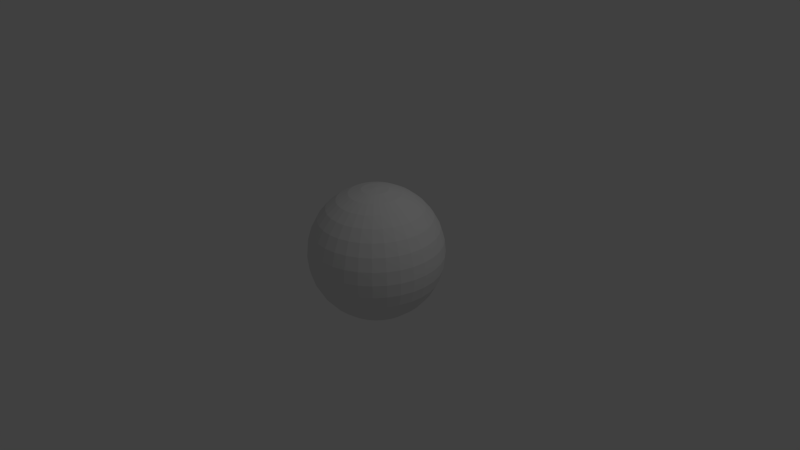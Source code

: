 # Source: ball.blend  (saved by Blender 2.57.0; exported with 4.5.12 LTS)
import bpy
from mathutils import Matrix  # noqa: F401  (used for matrix-valued properties, if any)

bpy.ops.wm.read_factory_settings(use_empty=True)
scene = bpy.context.scene
scene.name = 'Scene'

# ---- collections
col_collection_1 = bpy.data.collections.new('Collection 1'); scene.collection.children.link(col_collection_1)

# ---- materials (node trees are filled in below, after node groups)
mat_material_001 = bpy.data.materials.new('Material.001')
mat_material_001.alpha_threshold = 0.0
mat_material_001.use_transparent_shadow = False
mat_material_001.roughness = 0.5
mat_material_001.line_color = (0.0, 0.0, 0.0, 1.0)

# ---- material node trees

# ---- world
world_world = bpy.data.worlds.new('World'); scene.world = world_world
world_world.color = (0.05088, 0.05088, 0.05088)
world_world.use_sun_shadow = False
world_world.sun_shadow_jitter_overblur = 0.0
world_world.cycles.sampling_method = 'MANUAL'
world_world.cycles.sample_map_resolution = 256

# ---- cameras
cam_camera = bpy.data.cameras.new('Camera')
cam_camera.clip_end = 100.0
cam_camera.lens = 35.0
cam_camera.ortho_scale = 7.314
cam_camera.dof.focus_distance = 0.0
cam_camera.dof.aperture_fstop = 128.0

# ---- lights
light_lamp = bpy.data.lights.new('Lamp', 'POINT')
light_lamp.transmission_factor = 0.0
light_lamp.cutoff_distance = 30.0
light_lamp.energy = 100.0
light_lamp.shadow_buffer_clip_start = 1.001
light_lamp.shadow_soft_size = 1.0
light_lamp.shadow_maximum_resolution = 0.006
light_lamp.use_absolute_resolution = True
light_lamp.cycles.use_multiple_importance_sampling = False

# ---- meshes
me_sphere = bpy.data.meshes.new('Sphere')
me_sphere.from_pydata([(0.1913, 0.03806, -0.9808), (0.3753, 0.07466, -0.9239), (0.5449, 0.1084, -0.8315), (0.6935, 0.1379, -0.7071), (0.8155, 0.1622, -0.5556), (0.9061, 0.1802, -0.3827), (0.9619, 0.1913, -0.1951), (0.9808, 0.1951, 5.96e-08), (0.9619, 0.1913, 0.1951), (0.9061, 0.1802, 0.3827), (0.8155, 0.1622, 0.5556), (0.6935, 0.1379, 0.7071), (0.5449, 0.1084, 0.8315), (0.3753, 0.07466, 0.9239), (0.1913, 0.03806, 0.9808), (0.1802, 0.07466, 0.9808), (0.3536, 0.1464, 0.9239), (0.5133, 0.2126, 0.8315), (0.6533, 0.2706, 0.7071), (0.7682, 0.3182, 0.5556), (0.8536, 0.3536, 0.3827), (0.9061, 0.3753, 0.1951), (0.9239, 0.3827, 5.96e-08), (0.9061, 0.3753, -0.1951), (0.8536, 0.3536, -0.3827), (0.7682, 0.3182, -0.5556), (0.6533, 0.2706, -0.7071), (0.5133, 0.2126, -0.8315), (0.3536, 0.1464, -0.9239), (0.1802, 0.07466, -0.9808), (0.1622, 0.1084, -0.9808), (0.3182, 0.2126, -0.9239), (0.4619, 0.3087, -0.8315), (0.5879, 0.3928, -0.7071), (0.6913, 0.4619, -0.5556), (0.7682, 0.5133, -0.3827), (0.8155, 0.5449, -0.1951), (0.8315, 0.5556, 5.96e-08), (0.8155, 0.5449, 0.1951), (0.7682, 0.5133, 0.3827), (0.6913, 0.4619, 0.5556), (0.5879, 0.3928, 0.7071), (0.4619, 0.3087, 0.8315), (0.3182, 0.2126, 0.9239), (0.1622, 0.1084, 0.9808), (0.1379, 0.1379, 0.9808), (0.2706, 0.2706, 0.9239), (0.3928, 0.3928, 0.8315), (0.5, 0.5, 0.7071), (0.5879, 0.5879, 0.5556), (0.6533, 0.6533, 0.3827), (0.6935, 0.6935, 0.1951), (0.7071, 0.7071, 5.96e-08), (0.6935, 0.6935, -0.1951), (0.6533, 0.6533, -0.3827), (0.5879, 0.5879, -0.5556), (0.5, 0.5, -0.7071), (0.3928, 0.3928, -0.8315), (0.2706, 0.2706, -0.9239), (0.1379, 0.1379, -0.9808), (0.1084, 0.1622, -0.9808), (0.2126, 0.3182, -0.9239), (0.3087, 0.4619, -0.8315), (0.3928, 0.5879, -0.7071), (0.4619, 0.6913, -0.5556), (0.5133, 0.7682, -0.3827), (0.5449, 0.8155, -0.1951), (0.5556, 0.8315, 5.96e-08), (0.5449, 0.8155, 0.1951), (0.5133, 0.7682, 0.3827), (0.4619, 0.6913, 0.5556), (0.3928, 0.5879, 0.7071), (0.3087, 0.4619, 0.8315), (0.2126, 0.3182, 0.9239), (0.1084, 0.1622, 0.9808), (0.0, 0.0, 1.0), (0.07466, 0.1802, 0.9808), (0.1464, 0.3536, 0.9239), (0.2126, 0.5133, 0.8315), (0.2706, 0.6533, 0.7071), (0.3182, 0.7682, 0.5556), (0.3536, 0.8536, 0.3827), (0.3753, 0.9061, 0.1951), (0.3827, 0.9239, 5.96e-08), (0.3753, 0.9061, -0.1951), (0.3536, 0.8536, -0.3827), (0.3182, 0.7682, -0.5556), (0.2706, 0.6533, -0.7071), (0.2126, 0.5133, -0.8315), (0.1464, 0.3536, -0.9239), (0.07466, 0.1802, -0.9808), (-1.247e-07, -3.01e-07, -1.0), (0.03806, 0.1913, -0.9808), (0.07466, 0.3753, -0.9239), (0.1084, 0.5449, -0.8315), (0.1379, 0.6935, -0.7071), (0.1622, 0.8155, -0.5556), (0.1802, 0.9061, -0.3827), (0.1913, 0.9619, -0.1951), (0.1951, 0.9808, 5.96e-08), (0.1913, 0.9619, 0.1951), (0.1802, 0.9061, 0.3827), (0.1622, 0.8155, 0.5556), (0.1379, 0.6935, 0.7071), (0.1084, 0.5449, 0.8315), (0.07466, 0.3753, 0.9239), (0.03806, 0.1913, 0.9808), (-1.118e-08, 0.1951, 0.9808), (-2.235e-08, 0.3827, 0.9239), (-5.215e-08, 0.5556, 0.8315), (1.49e-08, 0.7071, 0.7071), (-8.941e-08, 0.8315, 0.5556), (4.47e-08, 0.9239, 0.3827), (-8.941e-08, 0.9808, 0.1951), (-1.639e-07, 1.0, 5.96e-08), (-8.941e-08, 0.9808, -0.1951), (-7.451e-08, 0.9239, -0.3827), (-8.941e-08, 0.8315, -0.5556), (1.49e-08, 0.7071, -0.7071), (-1.49e-08, 0.5556, -0.8315), (-7.451e-09, 0.3827, -0.9239), (-1.118e-08, 0.1951, -0.9808), (-0.03806, 0.1913, -0.9808), (-0.07466, 0.3753, -0.9239), (-0.1084, 0.5449, -0.8315), (-0.1379, 0.6935, -0.7071), (-0.1622, 0.8155, -0.5556), (-0.1802, 0.9061, -0.3827), (-0.1913, 0.9619, -0.1951), (-0.1951, 0.9808, 5.96e-08), (-0.1913, 0.9619, 0.1951), (-0.1802, 0.9061, 0.3827), (-0.1622, 0.8155, 0.5556), (-0.1379, 0.6935, 0.7071), (-0.1084, 0.5449, 0.8315), (-0.07466, 0.3753, 0.9239), (-0.03806, 0.1913, 0.9808), (-0.07466, 0.1802, 0.9808), (-0.1464, 0.3536, 0.9239), (-0.2126, 0.5133, 0.8315), (-0.2706, 0.6533, 0.7071), (-0.3182, 0.7682, 0.5556), (-0.3536, 0.8536, 0.3827), (-0.3753, 0.9061, 0.1951), (-0.3827, 0.9239, 5.96e-08), (-0.3753, 0.9061, -0.1951), (-0.3536, 0.8536, -0.3827), (-0.3182, 0.7682, -0.5556), (-0.2706, 0.6533, -0.7071), (-0.2126, 0.5133, -0.8315), (-0.1464, 0.3536, -0.9239), (-0.07466, 0.1802, -0.9808), (-0.1084, 0.1622, -0.9808), (-0.2126, 0.3182, -0.9239), (-0.3087, 0.4619, -0.8315), (-0.3928, 0.5879, -0.7071), (-0.4619, 0.6913, -0.5556), (-0.5133, 0.7682, -0.3827), (-0.5449, 0.8155, -0.1951), (-0.5556, 0.8315, 5.96e-08), (-0.5449, 0.8155, 0.1951), (-0.5133, 0.7682, 0.3827), (-0.4619, 0.6913, 0.5556), (-0.3928, 0.5879, 0.7071), (-0.3087, 0.4619, 0.8315), (-0.2126, 0.3182, 0.9239), (-0.1084, 0.1622, 0.9808), (-0.1379, 0.1379, 0.9808), (-0.2706, 0.2706, 0.9239), (-0.3928, 0.3928, 0.8315), (-0.5, 0.5, 0.7071), (-0.5879, 0.5879, 0.5556), (-0.6533, 0.6533, 0.3827), (-0.6935, 0.6935, 0.1951), (-0.7071, 0.7071, 5.96e-08), (-0.6935, 0.6935, -0.1951), (-0.6533, 0.6533, -0.3827), (-0.5879, 0.5879, -0.5556), (-0.5, 0.5, -0.7071), (-0.3928, 0.3928, -0.8315), (-0.2706, 0.2706, -0.9239), (-0.1379, 0.1379, -0.9808), (-0.1622, 0.1084, -0.9808), (-0.3182, 0.2126, -0.9239), (-0.4619, 0.3087, -0.8315), (-0.5879, 0.3928, -0.7071), (-0.6913, 0.4619, -0.5556), (-0.7682, 0.5133, -0.3827), (-0.8155, 0.5449, -0.1951), (-0.8315, 0.5556, 5.96e-08), (-0.8155, 0.5449, 0.1951), (-0.7682, 0.5133, 0.3827), (-0.6913, 0.4619, 0.5556), (-0.5879, 0.3928, 0.7071), (-0.4619, 0.3087, 0.8315), (-0.3182, 0.2126, 0.9239), (-0.1622, 0.1084, 0.9808), (-0.1802, 0.07466, 0.9808), (-0.3536, 0.1464, 0.9239), (-0.5133, 0.2126, 0.8315), (-0.6533, 0.2706, 0.7071), (-0.7682, 0.3182, 0.5556), (-0.8536, 0.3536, 0.3827), (-0.9061, 0.3753, 0.1951), (-0.9239, 0.3827, 5.96e-08), (-0.9061, 0.3753, -0.1951), (-0.8536, 0.3536, -0.3827), (-0.7682, 0.3182, -0.5556), (-0.6533, 0.2706, -0.7071), (-0.5133, 0.2126, -0.8315), (-0.3536, 0.1464, -0.9239), (-0.1802, 0.07466, -0.9808), (-0.1913, 0.03806, -0.9808), (-0.3753, 0.07466, -0.9239), (-0.5449, 0.1084, -0.8315), (-0.6935, 0.1379, -0.7071), (-0.8155, 0.1622, -0.5556), (-0.9061, 0.1802, -0.3827), (-0.9619, 0.1913, -0.1951), (-0.9808, 0.1951, 5.96e-08), (-0.9619, 0.1913, 0.1951), (-0.9061, 0.1802, 0.3827), (-0.8155, 0.1622, 0.5556), (-0.6935, 0.1379, 0.7071), (-0.5449, 0.1084, 0.8315), (-0.3753, 0.07466, 0.9239), (-0.1913, 0.03806, 0.9808), (-0.1951, -7.451e-09, 0.9808), (-0.3827, -5.215e-08, 0.9239), (-0.5556, -9.686e-08, 0.8315), (-0.7071, -1.49e-08, 0.7071), (-0.8315, -1.043e-07, 0.5556), (-0.9239, 2.98e-08, 0.3827), (-0.9808, -1.341e-07, 0.1951), (-1.0, -3.278e-07, 5.96e-08), (-0.9808, -1.341e-07, -0.1951), (-0.9239, -4.47e-08, -0.3827), (-0.8315, -1.043e-07, -0.5556), (-0.7071, -1.49e-08, -0.7071), (-0.5556, -5.215e-08, -0.8315), (-0.3827, -7.451e-09, -0.9239), (-0.1951, -2.235e-08, -0.9808), (-0.1913, -0.03806, -0.9808), (-0.3753, -0.07466, -0.9239), (-0.5449, -0.1084, -0.8315), (-0.6935, -0.1379, -0.7071), (-0.8155, -0.1622, -0.5556), (-0.9061, -0.1802, -0.3827), (-0.9619, -0.1913, -0.1951), (-0.9808, -0.1951, 5.96e-08), (-0.9619, -0.1913, 0.1951), (-0.9061, -0.1802, 0.3827), (-0.8155, -0.1622, 0.5556), (-0.6935, -0.1379, 0.7071), (-0.5449, -0.1084, 0.8315), (-0.3753, -0.07466, 0.9239), (-0.1913, -0.03806, 0.9808), (-0.1802, -0.07466, 0.9808), (-0.3536, -0.1464, 0.9239), (-0.5133, -0.2126, 0.8315), (-0.6533, -0.2706, 0.7071), (-0.7682, -0.3182, 0.5556), (-0.8536, -0.3536, 0.3827), (-0.9061, -0.3753, 0.1951), (-0.9239, -0.3827, 5.96e-08), (-0.9061, -0.3753, -0.1951), (-0.8536, -0.3536, -0.3827), (-0.7682, -0.3182, -0.5556), (-0.6533, -0.2706, -0.7071), (-0.5133, -0.2126, -0.8315), (-0.3536, -0.1464, -0.9239), (-0.1802, -0.07466, -0.9808), (-0.1622, -0.1084, -0.9808), (-0.3182, -0.2126, -0.9239), (-0.4619, -0.3087, -0.8315), (-0.5879, -0.3928, -0.7071), (-0.6913, -0.4619, -0.5556), (-0.7682, -0.5133, -0.3827), (-0.8155, -0.5449, -0.1951), (-0.8315, -0.5556, 5.96e-08), (-0.8155, -0.5449, 0.1951), (-0.7682, -0.5133, 0.3827), (-0.6913, -0.4619, 0.5556), (-0.5879, -0.3928, 0.7071), (-0.4619, -0.3087, 0.8315), (-0.3182, -0.2126, 0.9239), (-0.1622, -0.1084, 0.9808), (-0.1379, -0.1379, 0.9808), (-0.2706, -0.2706, 0.9239), (-0.3928, -0.3928, 0.8315), (-0.5, -0.5, 0.7071), (-0.5879, -0.5879, 0.5556), (-0.6533, -0.6533, 0.3827), (-0.6935, -0.6935, 0.1951), (-0.7071, -0.7071, 5.96e-08), (-0.6935, -0.6935, -0.1951), (-0.6533, -0.6533, -0.3827), (-0.5879, -0.5879, -0.5556), (-0.5, -0.5, -0.7071), (-0.3928, -0.3928, -0.8315), (-0.2706, -0.2706, -0.9239), (-0.1379, -0.1379, -0.9808), (-0.1084, -0.1622, -0.9808), (-0.2126, -0.3182, -0.9239), (-0.3087, -0.4619, -0.8315), (-0.3928, -0.5879, -0.7071), (-0.4619, -0.6913, -0.5556), (-0.5133, -0.7682, -0.3827), (-0.5449, -0.8155, -0.1951), (-0.5556, -0.8315, 5.96e-08), (-0.5449, -0.8155, 0.1951), (-0.5133, -0.7682, 0.3827), (-0.4619, -0.6913, 0.5556), (-0.3928, -0.5879, 0.7071), (-0.3087, -0.4619, 0.8315), (-0.2126, -0.3182, 0.9239), (-0.1084, -0.1622, 0.9808), (-0.07466, -0.1802, 0.9808), (-0.1464, -0.3536, 0.9239), (-0.2126, -0.5133, 0.8315), (-0.2706, -0.6533, 0.7071), (-0.3182, -0.7682, 0.5556), (-0.3536, -0.8536, 0.3827), (-0.3753, -0.9061, 0.1951), (-0.3827, -0.9239, 5.96e-08), (-0.3753, -0.9061, -0.1951), (-0.3536, -0.8536, -0.3827), (-0.3182, -0.7682, -0.5556), (-0.2706, -0.6533, -0.7071), (-0.2126, -0.5133, -0.8315), (-0.1464, -0.3536, -0.9239), (-0.07466, -0.1802, -0.9808), (-0.03806, -0.1913, -0.9808), (-0.07466, -0.3753, -0.9239), (-0.1084, -0.5449, -0.8315), (-0.1379, -0.6935, -0.7071), (-0.1622, -0.8155, -0.5556), (-0.1802, -0.9061, -0.3827), (-0.1913, -0.9619, -0.1951), (-0.1951, -0.9808, 5.96e-08), (-0.1913, -0.9619, 0.1951), (-0.1802, -0.9061, 0.3827), (-0.1622, -0.8155, 0.5556), (-0.1379, -0.6935, 0.7071), (-0.1084, -0.5449, 0.8315), (-0.07466, -0.3753, 0.9239), (-0.03806, -0.1913, 0.9808), (1.863e-08, -0.1951, 0.9808), (5.215e-08, -0.3827, 0.9239), (1.49e-07, -0.5556, 0.8315), (2.98e-08, -0.7071, 0.7071), (1.639e-07, -0.8315, 0.5556), (1.49e-08, -0.9239, 0.3827), (2.682e-07, -0.9808, 0.1951), (4.47e-07, -1.0, 5.96e-08), (2.682e-07, -0.9808, -0.1951), (8.941e-08, -0.9239, -0.3827), (1.043e-07, -0.8315, -0.5556), (2.98e-08, -0.7071, -0.7071), (8.941e-08, -0.5556, -0.8315), (2.235e-08, -0.3827, -0.9239), (2.98e-08, -0.1951, -0.9808), (0.03806, -0.1913, -0.9808), (0.07466, -0.3753, -0.9239), (0.1084, -0.5449, -0.8315), (0.1379, -0.6935, -0.7071), (0.1622, -0.8155, -0.5556), (0.1802, -0.9061, -0.3827), (0.1913, -0.9619, -0.1951), (0.1951, -0.9808, 5.96e-08), (0.1913, -0.9619, 0.1951), (0.1802, -0.9061, 0.3827), (0.1622, -0.8155, 0.5556), (0.1379, -0.6935, 0.7071), (0.1084, -0.5449, 0.8315), (0.07466, -0.3753, 0.9239), (0.03806, -0.1913, 0.9808), (0.07466, -0.1802, 0.9808), (0.1464, -0.3536, 0.9239), (0.2126, -0.5133, 0.8315), (0.2706, -0.6533, 0.7071), (0.3182, -0.7682, 0.5556), (0.3536, -0.8536, 0.3827), (0.3753, -0.9061, 0.1951), (0.3827, -0.9239, 5.96e-08), (0.3753, -0.9061, -0.1951), (0.3536, -0.8536, -0.3827), (0.3182, -0.7682, -0.5556), (0.2706, -0.6533, -0.7071), (0.2126, -0.5133, -0.8315), (0.1464, -0.3536, -0.9239), (0.07466, -0.1802, -0.9808), (0.1084, -0.1622, -0.9808), (0.2126, -0.3182, -0.9239), (0.3087, -0.4619, -0.8315), (0.3928, -0.5879, -0.7071), (0.4619, -0.6913, -0.5556), (0.5133, -0.7682, -0.3827), (0.5449, -0.8155, -0.1951), (0.5556, -0.8315, 5.96e-08), (0.5449, -0.8155, 0.1951), (0.5133, -0.7682, 0.3827), (0.4619, -0.6913, 0.5556), (0.3928, -0.5879, 0.7071), (0.3087, -0.4619, 0.8315), (0.2126, -0.3182, 0.9239), (0.1084, -0.1622, 0.9808), (0.1379, -0.1379, 0.9808), (0.2706, -0.2706, 0.9239), (0.3928, -0.3928, 0.8315), (0.5, -0.5, 0.7071), (0.5879, -0.5879, 0.5556), (0.6533, -0.6533, 0.3827), (0.6935, -0.6935, 0.1951), (0.7071, -0.7071, 5.96e-08), (0.6935, -0.6935, -0.1951), (0.6533, -0.6533, -0.3827), (0.5879, -0.5879, -0.5556), (0.5, -0.5, -0.7071), (0.3928, -0.3928, -0.8315), (0.2706, -0.2706, -0.9239), (0.1379, -0.1379, -0.9808), (0.1622, -0.1084, -0.9808), (0.3182, -0.2126, -0.9239), (0.4619, -0.3087, -0.8315), (0.5879, -0.3928, -0.7071), (0.6913, -0.4619, -0.5556), (0.7682, -0.5133, -0.3827), (0.8155, -0.5449, -0.1951), (0.8315, -0.5556, 5.96e-08), (0.8155, -0.5449, 0.1951), (0.7682, -0.5133, 0.3827), (0.6913, -0.4619, 0.5556), (0.5879, -0.3928, 0.7071), (0.4619, -0.3087, 0.8315), (0.3182, -0.2126, 0.9239), (0.1622, -0.1084, 0.9808), (0.1802, -0.07466, 0.9808), (0.3536, -0.1464, 0.9239), (0.5133, -0.2126, 0.8315), (0.6533, -0.2706, 0.7071), (0.7682, -0.3182, 0.5556), (0.8536, -0.3536, 0.3827), (0.9061, -0.3753, 0.1951), (0.9239, -0.3827, 5.96e-08), (0.9061, -0.3753, -0.1951), (0.8536, -0.3536, -0.3827), (0.7682, -0.3182, -0.5556), (0.6533, -0.2706, -0.7071), (0.5133, -0.2126, -0.8315), (0.3536, -0.1464, -0.9239), (0.1802, -0.07466, -0.9808), (0.1913, -0.03806, -0.9808), (0.3753, -0.07466, -0.9239), (0.5449, -0.1084, -0.8315), (0.6935, -0.1379, -0.7071), (0.8155, -0.1622, -0.5556), (0.9061, -0.1802, -0.3827), (0.9619, -0.1913, -0.1951), (0.9808, -0.1951, 5.96e-08), (0.9619, -0.1913, 0.1951), (0.9061, -0.1802, 0.3827), (0.8155, -0.1622, 0.5556), (0.6935, -0.1379, 0.7071), (0.5449, -0.1084, 0.8315), (0.3753, -0.07466, 0.9239), (0.1913, -0.03806, 0.9808), (0.1951, 1.49e-08, 0.9808), (0.3827, 6.706e-08, 0.9239), (0.5556, 2.161e-07, 0.8315), (0.7071, 8.941e-08, 0.7071), (0.8315, 2.235e-07, 0.5556), (0.9239, 5.96e-08, 0.3827), (0.9808, 2.831e-07, 0.1951), (1.0, 4.768e-07, 5.96e-08), (0.9808, 2.831e-07, -0.1951), (0.9239, 1.788e-07, -0.3827), (0.8315, 1.341e-07, -0.5556), (0.7071, 8.941e-08, -0.7071), (0.5556, 1.49e-07, -0.8315), (0.3827, 5.215e-08, -0.9239), (0.1951, 4.098e-08, -0.9808)], [], [(91, 0, 481), (481, 0, 1, 480), (480, 1, 2, 479), (479, 2, 3, 478), (478, 3, 4, 477), (477, 4, 5, 476), (476, 5, 6, 475), (475, 6, 7, 474), (474, 7, 8, 473), (473, 8, 9, 472), (472, 9, 10, 471), (471, 10, 11, 470), (470, 11, 12, 469), (469, 12, 13, 468), (468, 13, 14, 467), (467, 14, 75), (14, 15, 75), (13, 16, 15, 14), (12, 17, 16, 13), (11, 18, 17, 12), (10, 19, 18, 11), (9, 20, 19, 10), (8, 21, 20, 9), (7, 22, 21, 8), (6, 23, 22, 7), (5, 24, 23, 6), (4, 25, 24, 5), (3, 26, 25, 4), (2, 27, 26, 3), (1, 28, 27, 2), (0, 29, 28, 1), (29, 0, 91), (91, 30, 29), (29, 30, 31, 28), (28, 31, 32, 27), (27, 32, 33, 26), (26, 33, 34, 25), (25, 34, 35, 24), (24, 35, 36, 23), (23, 36, 37, 22), (22, 37, 38, 21), (21, 38, 39, 20), (20, 39, 40, 19), (19, 40, 41, 18), (18, 41, 42, 17), (17, 42, 43, 16), (16, 43, 44, 15), (15, 44, 75), (44, 45, 75), (43, 46, 45, 44), (42, 47, 46, 43), (41, 48, 47, 42), (40, 49, 48, 41), (39, 50, 49, 40), (38, 51, 50, 39), (37, 52, 51, 38), (36, 53, 52, 37), (35, 54, 53, 36), (34, 55, 54, 35), (33, 56, 55, 34), (32, 57, 56, 33), (31, 58, 57, 32), (30, 59, 58, 31), (91, 59, 30), (91, 60, 59), (59, 60, 61, 58), (58, 61, 62, 57), (57, 62, 63, 56), (56, 63, 64, 55), (55, 64, 65, 54), (54, 65, 66, 53), (53, 66, 67, 52), (52, 67, 68, 51), (51, 68, 69, 50), (50, 69, 70, 49), (49, 70, 71, 48), (48, 71, 72, 47), (47, 72, 73, 46), (46, 73, 74, 45), (45, 74, 75), (74, 76, 75), (73, 77, 76, 74), (72, 78, 77, 73), (71, 79, 78, 72), (70, 80, 79, 71), (69, 81, 80, 70), (68, 82, 81, 69), (67, 83, 82, 68), (66, 84, 83, 67), (65, 85, 84, 66), (64, 86, 85, 65), (63, 87, 86, 64), (62, 88, 87, 63), (61, 89, 88, 62), (60, 90, 89, 61), (91, 90, 60), (91, 92, 90), (90, 92, 93, 89), (89, 93, 94, 88), (88, 94, 95, 87), (87, 95, 96, 86), (86, 96, 97, 85), (85, 97, 98, 84), (84, 98, 99, 83), (83, 99, 100, 82), (82, 100, 101, 81), (81, 101, 102, 80), (80, 102, 103, 79), (79, 103, 104, 78), (78, 104, 105, 77), (77, 105, 106, 76), (76, 106, 75), (106, 107, 75), (105, 108, 107, 106), (104, 109, 108, 105), (103, 110, 109, 104), (102, 111, 110, 103), (101, 112, 111, 102), (100, 113, 112, 101), (99, 114, 113, 100), (98, 115, 114, 99), (97, 116, 115, 98), (96, 117, 116, 97), (95, 118, 117, 96), (94, 119, 118, 95), (93, 120, 119, 94), (92, 121, 120, 93), (91, 121, 92), (91, 122, 121), (121, 122, 123, 120), (120, 123, 124, 119), (119, 124, 125, 118), (118, 125, 126, 117), (117, 126, 127, 116), (116, 127, 128, 115), (115, 128, 129, 114), (114, 129, 130, 113), (113, 130, 131, 112), (112, 131, 132, 111), (111, 132, 133, 110), (110, 133, 134, 109), (109, 134, 135, 108), (108, 135, 136, 107), (107, 136, 75), (136, 137, 75), (135, 138, 137, 136), (134, 139, 138, 135), (133, 140, 139, 134), (132, 141, 140, 133), (131, 142, 141, 132), (130, 143, 142, 131), (129, 144, 143, 130), (128, 145, 144, 129), (127, 146, 145, 128), (126, 147, 146, 127), (125, 148, 147, 126), (124, 149, 148, 125), (123, 150, 149, 124), (122, 151, 150, 123), (91, 151, 122), (91, 152, 151), (151, 152, 153, 150), (150, 153, 154, 149), (149, 154, 155, 148), (148, 155, 156, 147), (147, 156, 157, 146), (146, 157, 158, 145), (145, 158, 159, 144), (144, 159, 160, 143), (143, 160, 161, 142), (142, 161, 162, 141), (141, 162, 163, 140), (140, 163, 164, 139), (139, 164, 165, 138), (138, 165, 166, 137), (137, 166, 75), (166, 167, 75), (165, 168, 167, 166), (164, 169, 168, 165), (163, 170, 169, 164), (162, 171, 170, 163), (161, 172, 171, 162), (160, 173, 172, 161), (159, 174, 173, 160), (158, 175, 174, 159), (157, 176, 175, 158), (156, 177, 176, 157), (155, 178, 177, 156), (154, 179, 178, 155), (153, 180, 179, 154), (152, 181, 180, 153), (91, 181, 152), (91, 182, 181), (181, 182, 183, 180), (180, 183, 184, 179), (179, 184, 185, 178), (178, 185, 186, 177), (177, 186, 187, 176), (176, 187, 188, 175), (175, 188, 189, 174), (174, 189, 190, 173), (173, 190, 191, 172), (172, 191, 192, 171), (171, 192, 193, 170), (170, 193, 194, 169), (169, 194, 195, 168), (168, 195, 196, 167), (167, 196, 75), (196, 197, 75), (195, 198, 197, 196), (194, 199, 198, 195), (193, 200, 199, 194), (192, 201, 200, 193), (191, 202, 201, 192), (190, 203, 202, 191), (189, 204, 203, 190), (188, 205, 204, 189), (187, 206, 205, 188), (186, 207, 206, 187), (185, 208, 207, 186), (184, 209, 208, 185), (183, 210, 209, 184), (182, 211, 210, 183), (91, 211, 182), (91, 212, 211), (211, 212, 213, 210), (210, 213, 214, 209), (209, 214, 215, 208), (208, 215, 216, 207), (207, 216, 217, 206), (206, 217, 218, 205), (205, 218, 219, 204), (204, 219, 220, 203), (203, 220, 221, 202), (202, 221, 222, 201), (201, 222, 223, 200), (200, 223, 224, 199), (199, 224, 225, 198), (198, 225, 226, 197), (197, 226, 75), (226, 227, 75), (225, 228, 227, 226), (224, 229, 228, 225), (223, 230, 229, 224), (222, 231, 230, 223), (221, 232, 231, 222), (220, 233, 232, 221), (219, 234, 233, 220), (218, 235, 234, 219), (217, 236, 235, 218), (216, 237, 236, 217), (215, 238, 237, 216), (214, 239, 238, 215), (213, 240, 239, 214), (212, 241, 240, 213), (91, 241, 212), (91, 242, 241), (241, 242, 243, 240), (240, 243, 244, 239), (239, 244, 245, 238), (238, 245, 246, 237), (237, 246, 247, 236), (236, 247, 248, 235), (235, 248, 249, 234), (234, 249, 250, 233), (233, 250, 251, 232), (232, 251, 252, 231), (231, 252, 253, 230), (230, 253, 254, 229), (229, 254, 255, 228), (228, 255, 256, 227), (227, 256, 75), (256, 257, 75), (255, 258, 257, 256), (254, 259, 258, 255), (253, 260, 259, 254), (252, 261, 260, 253), (251, 262, 261, 252), (250, 263, 262, 251), (249, 264, 263, 250), (248, 265, 264, 249), (247, 266, 265, 248), (246, 267, 266, 247), (245, 268, 267, 246), (244, 269, 268, 245), (243, 270, 269, 244), (242, 271, 270, 243), (91, 271, 242), (91, 272, 271), (271, 272, 273, 270), (270, 273, 274, 269), (269, 274, 275, 268), (268, 275, 276, 267), (267, 276, 277, 266), (266, 277, 278, 265), (265, 278, 279, 264), (264, 279, 280, 263), (263, 280, 281, 262), (262, 281, 282, 261), (261, 282, 283, 260), (260, 283, 284, 259), (259, 284, 285, 258), (258, 285, 286, 257), (257, 286, 75), (286, 287, 75), (285, 288, 287, 286), (284, 289, 288, 285), (283, 290, 289, 284), (282, 291, 290, 283), (281, 292, 291, 282), (280, 293, 292, 281), (279, 294, 293, 280), (278, 295, 294, 279), (277, 296, 295, 278), (276, 297, 296, 277), (275, 298, 297, 276), (274, 299, 298, 275), (273, 300, 299, 274), (272, 301, 300, 273), (91, 301, 272), (91, 302, 301), (301, 302, 303, 300), (300, 303, 304, 299), (299, 304, 305, 298), (298, 305, 306, 297), (297, 306, 307, 296), (296, 307, 308, 295), (295, 308, 309, 294), (294, 309, 310, 293), (293, 310, 311, 292), (292, 311, 312, 291), (291, 312, 313, 290), (290, 313, 314, 289), (289, 314, 315, 288), (288, 315, 316, 287), (287, 316, 75), (316, 317, 75), (315, 318, 317, 316), (314, 319, 318, 315), (313, 320, 319, 314), (312, 321, 320, 313), (311, 322, 321, 312), (310, 323, 322, 311), (309, 324, 323, 310), (308, 325, 324, 309), (307, 326, 325, 308), (306, 327, 326, 307), (305, 328, 327, 306), (304, 329, 328, 305), (303, 330, 329, 304), (302, 331, 330, 303), (91, 331, 302), (91, 332, 331), (331, 332, 333, 330), (330, 333, 334, 329), (329, 334, 335, 328), (328, 335, 336, 327), (327, 336, 337, 326), (326, 337, 338, 325), (325, 338, 339, 324), (324, 339, 340, 323), (323, 340, 341, 322), (322, 341, 342, 321), (321, 342, 343, 320), (320, 343, 344, 319), (319, 344, 345, 318), (318, 345, 346, 317), (317, 346, 75), (346, 347, 75), (345, 348, 347, 346), (344, 349, 348, 345), (343, 350, 349, 344), (342, 351, 350, 343), (341, 352, 351, 342), (340, 353, 352, 341), (339, 354, 353, 340), (338, 355, 354, 339), (337, 356, 355, 338), (336, 357, 356, 337), (335, 358, 357, 336), (334, 359, 358, 335), (333, 360, 359, 334), (332, 361, 360, 333), (91, 361, 332), (91, 362, 361), (361, 362, 363, 360), (360, 363, 364, 359), (359, 364, 365, 358), (358, 365, 366, 357), (357, 366, 367, 356), (356, 367, 368, 355), (355, 368, 369, 354), (354, 369, 370, 353), (353, 370, 371, 352), (352, 371, 372, 351), (351, 372, 373, 350), (350, 373, 374, 349), (349, 374, 375, 348), (348, 375, 376, 347), (347, 376, 75), (376, 377, 75), (375, 378, 377, 376), (374, 379, 378, 375), (373, 380, 379, 374), (372, 381, 380, 373), (371, 382, 381, 372), (370, 383, 382, 371), (369, 384, 383, 370), (368, 385, 384, 369), (367, 386, 385, 368), (366, 387, 386, 367), (365, 388, 387, 366), (364, 389, 388, 365), (363, 390, 389, 364), (362, 391, 390, 363), (91, 391, 362), (91, 392, 391), (391, 392, 393, 390), (390, 393, 394, 389), (389, 394, 395, 388), (388, 395, 396, 387), (387, 396, 397, 386), (386, 397, 398, 385), (385, 398, 399, 384), (384, 399, 400, 383), (383, 400, 401, 382), (382, 401, 402, 381), (381, 402, 403, 380), (380, 403, 404, 379), (379, 404, 405, 378), (378, 405, 406, 377), (377, 406, 75), (406, 407, 75), (405, 408, 407, 406), (404, 409, 408, 405), (403, 410, 409, 404), (402, 411, 410, 403), (401, 412, 411, 402), (400, 413, 412, 401), (399, 414, 413, 400), (398, 415, 414, 399), (397, 416, 415, 398), (396, 417, 416, 397), (395, 418, 417, 396), (394, 419, 418, 395), (393, 420, 419, 394), (392, 421, 420, 393), (91, 421, 392), (91, 422, 421), (421, 422, 423, 420), (420, 423, 424, 419), (419, 424, 425, 418), (418, 425, 426, 417), (417, 426, 427, 416), (416, 427, 428, 415), (415, 428, 429, 414), (414, 429, 430, 413), (413, 430, 431, 412), (412, 431, 432, 411), (411, 432, 433, 410), (410, 433, 434, 409), (409, 434, 435, 408), (408, 435, 436, 407), (407, 436, 75), (436, 437, 75), (435, 438, 437, 436), (434, 439, 438, 435), (433, 440, 439, 434), (432, 441, 440, 433), (431, 442, 441, 432), (430, 443, 442, 431), (429, 444, 443, 430), (428, 445, 444, 429), (427, 446, 445, 428), (426, 447, 446, 427), (425, 448, 447, 426), (424, 449, 448, 425), (423, 450, 449, 424), (422, 451, 450, 423), (91, 451, 422), (91, 452, 451), (451, 452, 453, 450), (450, 453, 454, 449), (449, 454, 455, 448), (448, 455, 456, 447), (447, 456, 457, 446), (446, 457, 458, 445), (445, 458, 459, 444), (444, 459, 460, 443), (443, 460, 461, 442), (442, 461, 462, 441), (441, 462, 463, 440), (440, 463, 464, 439), (439, 464, 465, 438), (438, 465, 466, 437), (437, 466, 75), (466, 467, 75), (465, 468, 467, 466), (464, 469, 468, 465), (463, 470, 469, 464), (462, 471, 470, 463), (461, 472, 471, 462), (460, 473, 472, 461), (459, 474, 473, 460), (458, 475, 474, 459), (457, 476, 475, 458), (456, 477, 476, 457), (455, 478, 477, 456), (454, 479, 478, 455), (453, 480, 479, 454), (452, 481, 480, 453), (91, 481, 452)])
_uv = me_sphere.uv_layers.new(name='UVTex')
_uv.uv.foreach_set('vector', [0.2514, 0.2462, 0.2296, 0.2348, 0.2323, 0.2308, 0.2323, 0.2308, 0.2296, 0.2348, 0.2076, 0.2232, 0.213, 0.2151, 0.213, 0.2151, 0.2076, 0.2232, 0.1848, 0.2111, 0.1931, 0.199, 0.1931, 0.199, 0.1848, 0.2111, 0.1608, 0.1983, 0.1719, 0.1817, 0.1719, 0.1817, 0.1608, 0.1983, 0.1346, 0.1844, 0.149, 0.1631, 0.149, 0.1631, 0.1346, 0.1844, 0.1056, 0.1691, 0.1235, 0.1424, 0.1235, 0.1424, 0.1056, 0.1691, 0.07267, 0.1515, 0.09449, 0.1189, 0.09449, 0.1189, 0.07267, 0.1515, 0.0346, 0.1307, 0.06055, 0.09146, 0.05593, 0.9081, 0.02849, 0.8667, 0.06892, 0.8453, 0.09144, 0.8792, 0.09144, 0.8792, 0.06892, 0.8453, 0.1032, 0.8273, 0.1215, 0.8549, 0.1215, 0.8549, 0.1032, 0.8273, 0.1328, 0.8114, 0.1477, 0.8332, 0.1477, 0.8332, 0.1328, 0.8114, 0.1596, 0.7971, 0.1711, 0.8142, 0.1711, 0.8142, 0.1596, 0.7971, 0.1842, 0.7838, 0.1927, 0.7963, 0.1927, 0.7963, 0.1842, 0.7838, 0.2075, 0.7714, 0.213, 0.7796, 0.213, 0.7796, 0.2075, 0.7714, 0.23, 0.7594, 0.2327, 0.7635, 0.2327, 0.7635, 0.23, 0.7594, 0.2521, 0.7475, 0.23, 0.7594, 0.2281, 0.7548, 0.2521, 0.7475, 0.2075, 0.7714, 0.2037, 0.7622, 0.2281, 0.7548, 0.23, 0.7594, 0.1842, 0.7838, 0.1785, 0.7699, 0.2037, 0.7622, 0.2075, 0.7714, 0.1596, 0.7971, 0.1519, 0.7781, 0.1785, 0.7699, 0.1842, 0.7838, 0.1328, 0.8114, 0.1227, 0.7868, 0.1519, 0.7781, 0.1596, 0.7971, 0.1032, 0.8273, 0.09048, 0.7968, 0.1227, 0.7868, 0.1328, 0.8114, 0.06892, 0.8453, 0.0534, 0.8078, 0.09048, 0.7968, 0.1032, 0.8273, 0.02849, 0.8667, 0.009625, 0.8209, 0.0534, 0.8078, 0.06892, 0.8453, 0.07267, 0.1515, 0.05765, 0.1879, 0.01436, 0.1745, 0.0346, 0.1307, 0.1056, 0.1691, 0.09379, 0.1988, 0.05765, 0.1879, 0.07267, 0.1515, 0.1346, 0.1844, 0.1249, 0.2084, 0.09379, 0.1988, 0.1056, 0.1691, 0.1608, 0.1983, 0.1534, 0.2169, 0.1249, 0.2084, 0.1346, 0.1844, 0.1848, 0.2111, 0.1793, 0.2248, 0.1534, 0.2169, 0.1608, 0.1983, 0.2076, 0.2232, 0.204, 0.2322, 0.1793, 0.2248, 0.1848, 0.2111, 0.2296, 0.2348, 0.2278, 0.2393, 0.204, 0.2322, 0.2076, 0.2232, 0.2278, 0.2393, 0.2296, 0.2348, 0.2514, 0.2462, 0.2514, 0.2462, 0.2269, 0.244, 0.2278, 0.2393, 0.2278, 0.2393, 0.2269, 0.244, 0.2021, 0.2417, 0.204, 0.2322, 0.204, 0.2322, 0.2021, 0.2417, 0.1765, 0.2392, 0.1793, 0.2248, 0.1793, 0.2248, 0.1765, 0.2392, 0.1494, 0.2365, 0.1534, 0.2169, 0.1534, 0.2169, 0.1494, 0.2365, 0.1199, 0.2338, 0.1249, 0.2084, 0.1249, 0.2084, 0.1199, 0.2338, 0.08726, 0.2303, 0.09379, 0.1988, 0.09379, 0.1988, 0.08726, 0.2303, 0.04971, 0.2268, 0.05765, 0.1879, 0.05765, 0.1879, 0.04971, 0.2268, 0.00507, 0.2225, 0.01436, 0.1745, 0.009625, 0.8209, 2.39e-07, 0.7722, 0.04547, 0.7679, 0.0534, 0.8078, 0.0534, 0.8078, 0.04547, 0.7679, 0.08397, 0.7644, 0.09048, 0.7968, 0.09048, 0.7968, 0.08397, 0.7644, 0.1175, 0.7608, 0.1227, 0.7868, 0.1227, 0.7868, 0.1175, 0.7608, 0.1478, 0.758, 0.1519, 0.7781, 0.1519, 0.7781, 0.1478, 0.758, 0.1756, 0.7551, 0.1785, 0.7699, 0.1785, 0.7699, 0.1756, 0.7551, 0.2018, 0.7525, 0.2037, 0.7622, 0.2037, 0.7622, 0.2018, 0.7525, 0.2271, 0.75, 0.2281, 0.7548, 0.2281, 0.7548, 0.2271, 0.75, 0.2521, 0.7475, 0.2271, 0.75, 0.2271, 0.7451, 0.2521, 0.7475, 0.2018, 0.7525, 0.2019, 0.7426, 0.2271, 0.7451, 0.2271, 0.75, 0.1756, 0.7551, 0.1756, 0.74, 0.2019, 0.7426, 0.2018, 0.7525, 0.1478, 0.758, 0.1478, 0.7375, 0.1756, 0.74, 0.1756, 0.7551, 0.1175, 0.7608, 0.1176, 0.7343, 0.1478, 0.7375, 0.1478, 0.758, 0.08397, 0.7644, 0.08392, 0.7313, 0.1176, 0.7343, 0.1175, 0.7608, 0.04547, 0.7679, 0.04545, 0.7273, 0.08392, 0.7313, 0.08397, 0.7644, 2.39e-07, 0.7722, 0.0, 0.7227, 0.04545, 0.7273, 0.04547, 0.7679, 0.04971, 0.2268, 0.04971, 0.2664, 0.005395, 0.271, 0.00507, 0.2225, 0.08726, 0.2303, 0.0871, 0.2626, 0.04971, 0.2664, 0.04971, 0.2268, 0.1199, 0.2338, 0.1199, 0.2596, 0.0871, 0.2626, 0.08726, 0.2303, 0.1494, 0.2365, 0.1494, 0.2565, 0.1199, 0.2596, 0.1199, 0.2338, 0.1765, 0.2392, 0.1766, 0.2539, 0.1494, 0.2565, 0.1494, 0.2365, 0.2021, 0.2417, 0.2022, 0.2513, 0.1766, 0.2539, 0.1765, 0.2392, 0.2269, 0.244, 0.2269, 0.2488, 0.2022, 0.2513, 0.2021, 0.2417, 0.2514, 0.2462, 0.2269, 0.2488, 0.2269, 0.244, 0.2514, 0.2462, 0.2279, 0.2535, 0.2269, 0.2488, 0.2269, 0.2488, 0.2279, 0.2535, 0.2041, 0.2609, 0.2022, 0.2513, 0.2022, 0.2513, 0.2041, 0.2609, 0.1795, 0.2684, 0.1766, 0.2539, 0.1766, 0.2539, 0.1795, 0.2684, 0.1533, 0.2762, 0.1494, 0.2565, 0.1494, 0.2565, 0.1533, 0.2762, 0.125, 0.285, 0.1199, 0.2596, 0.1199, 0.2596, 0.125, 0.285, 0.09316, 0.2944, 0.0871, 0.2626, 0.0871, 0.2626, 0.09316, 0.2944, 0.05748, 0.3052, 0.04971, 0.2664, 0.04971, 0.2664, 0.05748, 0.3052, 0.01489, 0.3181, 0.005395, 0.271, 0.0, 0.7227, 0.009647, 0.674, 0.05335, 0.6874, 0.04545, 0.7273, 0.04545, 0.7273, 0.05335, 0.6874, 0.09031, 0.6988, 0.08392, 0.7313, 0.08392, 0.7313, 0.09031, 0.6988, 0.1227, 0.7083, 0.1176, 0.7343, 0.1176, 0.7343, 0.1227, 0.7083, 0.1517, 0.7173, 0.1478, 0.7375, 0.1478, 0.7375, 0.1517, 0.7173, 0.1785, 0.7252, 0.1756, 0.74, 0.1756, 0.74, 0.1785, 0.7252, 0.2037, 0.7329, 0.2019, 0.7426, 0.2019, 0.7426, 0.2037, 0.7329, 0.2281, 0.7402, 0.2271, 0.7451, 0.2271, 0.7451, 0.2281, 0.7402, 0.2521, 0.7475, 0.2281, 0.7402, 0.23, 0.7357, 0.2521, 0.7475, 0.2037, 0.7329, 0.2076, 0.7237, 0.23, 0.7357, 0.2281, 0.7402, 0.1785, 0.7252, 0.1843, 0.7113, 0.2076, 0.7237, 0.2037, 0.7329, 0.1517, 0.7173, 0.1596, 0.6983, 0.1843, 0.7113, 0.1785, 0.7252, 0.1227, 0.7083, 0.1329, 0.6838, 0.1596, 0.6983, 0.1517, 0.7173, 0.09031, 0.6988, 0.1029, 0.6682, 0.1329, 0.6838, 0.1227, 0.7083, 0.05335, 0.6874, 0.06887, 0.6498, 0.1029, 0.6682, 0.09031, 0.6988, 0.009647, 0.674, 0.02859, 0.6281, 0.06887, 0.6498, 0.05335, 0.6874, 0.05748, 0.3052, 0.07227, 0.3419, 0.03311, 0.3627, 0.01489, 0.3181, 0.09316, 0.2944, 0.1058, 0.3241, 0.07227, 0.3419, 0.05748, 0.3052, 0.125, 0.285, 0.1349, 0.3089, 0.1058, 0.3241, 0.09316, 0.2944, 0.1533, 0.2762, 0.161, 0.2947, 0.1349, 0.3089, 0.125, 0.285, 0.1795, 0.2684, 0.1852, 0.282, 0.161, 0.2947, 0.1533, 0.2762, 0.2041, 0.2609, 0.2079, 0.2698, 0.1852, 0.282, 0.1795, 0.2684, 0.2279, 0.2535, 0.2298, 0.258, 0.2079, 0.2698, 0.2041, 0.2609, 0.2514, 0.2462, 0.2298, 0.258, 0.2279, 0.2535, 0.2514, 0.2462, 0.2325, 0.262, 0.2298, 0.258, 0.2298, 0.258, 0.2325, 0.262, 0.2133, 0.2778, 0.2079, 0.2698, 0.2079, 0.2698, 0.2133, 0.2778, 0.1934, 0.2942, 0.1852, 0.282, 0.1852, 0.282, 0.1934, 0.2942, 0.1722, 0.3115, 0.161, 0.2947, 0.161, 0.2947, 0.1722, 0.3115, 0.1493, 0.3305, 0.1349, 0.3089, 0.1349, 0.3089, 0.1493, 0.3305, 0.1234, 0.3513, 0.1058, 0.3241, 0.1058, 0.3241, 0.1234, 0.3513, 0.0943, 0.3748, 0.07227, 0.3419, 0.07227, 0.3419, 0.0943, 0.3748, 0.05964, 0.403, 0.03311, 0.3627, 0.02859, 0.6281, 0.05611, 0.5868, 0.09142, 0.6159, 0.06887, 0.6498, 0.06887, 0.6498, 0.09142, 0.6159, 0.1212, 0.6406, 0.1029, 0.6682, 0.1029, 0.6682, 0.1212, 0.6406, 0.1476, 0.6618, 0.1329, 0.6838, 0.1329, 0.6838, 0.1476, 0.6618, 0.1709, 0.6812, 0.1596, 0.6983, 0.1596, 0.6983, 0.1709, 0.6812, 0.1927, 0.6988, 0.1843, 0.7113, 0.1843, 0.7113, 0.1927, 0.6988, 0.213, 0.7154, 0.2076, 0.7237, 0.2076, 0.7237, 0.213, 0.7154, 0.2327, 0.7316, 0.23, 0.7357, 0.23, 0.7357, 0.2327, 0.7316, 0.2521, 0.7475, 0.2327, 0.7316, 0.2362, 0.7281, 0.2521, 0.7475, 0.213, 0.7154, 0.2201, 0.7085, 0.2362, 0.7281, 0.2327, 0.7316, 0.1927, 0.6988, 0.2033, 0.6881, 0.2201, 0.7085, 0.213, 0.7154, 0.1709, 0.6812, 0.1854, 0.6666, 0.2033, 0.6881, 0.1927, 0.6988, 0.1476, 0.6618, 0.1663, 0.643, 0.1854, 0.6666, 0.1709, 0.6812, 0.1212, 0.6406, 0.1446, 0.6171, 0.1663, 0.643, 0.1476, 0.6618, 0.09142, 0.6159, 0.1202, 0.5871, 0.1446, 0.6171, 0.1212, 0.6406, 0.05611, 0.5868, 0.09118, 0.5517, 0.1202, 0.5871, 0.09142, 0.6159, 0.0943, 0.3748, 0.122, 0.4032, 0.09334, 0.4376, 0.05964, 0.403, 0.1234, 0.3513, 0.1464, 0.3743, 0.122, 0.4032, 0.0943, 0.3748, 0.1493, 0.3305, 0.1676, 0.3488, 0.1464, 0.3743, 0.1234, 0.3513, 0.1722, 0.3115, 0.1864, 0.3257, 0.1676, 0.3488, 0.1493, 0.3305, 0.1934, 0.2942, 0.2038, 0.3046, 0.1864, 0.3257, 0.1722, 0.3115, 0.2133, 0.2778, 0.2202, 0.2847, 0.2038, 0.3046, 0.1934, 0.2942, 0.2325, 0.262, 0.2359, 0.2653, 0.2202, 0.2847, 0.2133, 0.2778, 0.2514, 0.2462, 0.2359, 0.2653, 0.2325, 0.262, 0.2514, 0.2462, 0.2399, 0.268, 0.2359, 0.2653, 0.2359, 0.2653, 0.2399, 0.268, 0.2283, 0.29, 0.2202, 0.2847, 0.2202, 0.2847, 0.2283, 0.29, 0.2161, 0.3128, 0.2038, 0.3046, 0.2038, 0.3046, 0.2161, 0.3128, 0.2031, 0.3369, 0.1864, 0.3257, 0.1864, 0.3257, 0.2031, 0.3369, 0.1893, 0.3633, 0.1676, 0.3488, 0.1676, 0.3488, 0.1893, 0.3633, 0.1734, 0.3924, 0.1464, 0.3743, 0.1464, 0.3743, 0.1734, 0.3924, 0.155, 0.4258, 0.122, 0.4032, 0.122, 0.4032, 0.155, 0.4258, 0.1334, 0.4654, 0.09334, 0.4376, 0.09118, 0.5517, 0.1324, 0.524, 0.154, 0.5644, 0.1202, 0.5871, 0.1202, 0.5871, 0.154, 0.5644, 0.1721, 0.5986, 0.1446, 0.6171, 0.1446, 0.6171, 0.1721, 0.5986, 0.1883, 0.6283, 0.1663, 0.643, 0.1663, 0.643, 0.1883, 0.6283, 0.2025, 0.6552, 0.1854, 0.6666, 0.1854, 0.6666, 0.2025, 0.6552, 0.2158, 0.6797, 0.2033, 0.6881, 0.2033, 0.6881, 0.2158, 0.6797, 0.2283, 0.7029, 0.2201, 0.7085, 0.2201, 0.7085, 0.2283, 0.7029, 0.2403, 0.7254, 0.2362, 0.7281, 0.2362, 0.7281, 0.2403, 0.7254, 0.2521, 0.7475, 0.2403, 0.7254, 0.2448, 0.7235, 0.2521, 0.7475, 0.2283, 0.7029, 0.2374, 0.6992, 0.2448, 0.7235, 0.2403, 0.7254, 0.2158, 0.6797, 0.2298, 0.6739, 0.2374, 0.6992, 0.2283, 0.7029, 0.2025, 0.6552, 0.2214, 0.6472, 0.2298, 0.6739, 0.2158, 0.6797, 0.1883, 0.6283, 0.2128, 0.6181, 0.2214, 0.6472, 0.2025, 0.6552, 0.1721, 0.5986, 0.2027, 0.5858, 0.2128, 0.6181, 0.1883, 0.6283, 0.154, 0.5644, 0.1916, 0.5487, 0.2027, 0.5858, 0.1721, 0.5986, 0.1324, 0.524, 0.1783, 0.5049, 0.1916, 0.5487, 0.154, 0.5644, 0.155, 0.4258, 0.192, 0.4416, 0.1785, 0.4849, 0.1334, 0.4654, 0.1734, 0.3924, 0.2035, 0.4049, 0.192, 0.4416, 0.155, 0.4258, 0.1893, 0.3633, 0.2133, 0.3732, 0.2035, 0.4049, 0.1734, 0.3924, 0.2031, 0.3369, 0.2218, 0.3446, 0.2133, 0.3732, 0.1893, 0.3633, 0.2161, 0.3128, 0.2298, 0.3184, 0.2218, 0.3446, 0.2031, 0.3369, 0.2283, 0.29, 0.2373, 0.2937, 0.2298, 0.3184, 0.2161, 0.3128, 0.2399, 0.268, 0.2444, 0.2698, 0.2373, 0.2937, 0.2283, 0.29, 0.2514, 0.2462, 0.2444, 0.2698, 0.2399, 0.268, 0.2514, 0.2462, 0.2491, 0.2707, 0.2444, 0.2698, 0.2444, 0.2698, 0.2491, 0.2707, 0.2468, 0.2955, 0.2373, 0.2937, 0.2373, 0.2937, 0.2468, 0.2955, 0.2443, 0.3212, 0.2298, 0.3184, 0.2298, 0.3184, 0.2443, 0.3212, 0.2416, 0.3485, 0.2218, 0.3446, 0.2218, 0.3446, 0.2416, 0.3485, 0.2389, 0.3782, 0.2133, 0.3732, 0.2133, 0.3732, 0.2389, 0.3782, 0.2354, 0.4111, 0.2035, 0.4049, 0.2035, 0.4049, 0.2354, 0.4111, 0.2316, 0.4498, 0.192, 0.4416, 0.192, 0.4416, 0.2316, 0.4498, 0.2271, 0.4951, 0.1785, 0.4849, 0.1783, 0.5049, 0.2271, 0.4951, 0.2315, 0.5407, 0.1916, 0.5487, 0.1916, 0.5487, 0.2315, 0.5407, 0.2351, 0.5793, 0.2027, 0.5858, 0.2027, 0.5858, 0.2351, 0.5793, 0.2388, 0.6129, 0.2128, 0.6181, 0.2128, 0.6181, 0.2388, 0.6129, 0.2416, 0.6432, 0.2214, 0.6472, 0.2214, 0.6472, 0.2416, 0.6432, 0.2445, 0.671, 0.2298, 0.6739, 0.2298, 0.6739, 0.2445, 0.671, 0.2471, 0.6972, 0.2374, 0.6992, 0.2374, 0.6992, 0.2471, 0.6972, 0.2496, 0.7225, 0.2448, 0.7235, 0.2448, 0.7235, 0.2496, 0.7225, 0.2521, 0.7475, 0.2496, 0.7225, 0.2546, 0.7225, 0.2521, 0.7475, 0.2471, 0.6972, 0.2571, 0.6972, 0.2546, 0.7225, 0.2496, 0.7225, 0.2445, 0.671, 0.2596, 0.671, 0.2571, 0.6972, 0.2471, 0.6972, 0.2416, 0.6432, 0.2621, 0.6431, 0.2596, 0.671, 0.2445, 0.671, 0.2388, 0.6129, 0.2653, 0.6129, 0.2621, 0.6431, 0.2416, 0.6432, 0.2351, 0.5793, 0.2683, 0.5792, 0.2653, 0.6129, 0.2388, 0.6129, 0.2315, 0.5407, 0.2723, 0.5406, 0.2683, 0.5792, 0.2351, 0.5793, 0.2271, 0.4951, 0.2768, 0.4951, 0.2723, 0.5406, 0.2315, 0.5407, 0.2316, 0.4498, 0.2721, 0.4497, 0.2768, 0.4951, 0.2271, 0.4951, 0.2354, 0.4111, 0.2681, 0.4113, 0.2721, 0.4497, 0.2316, 0.4498, 0.2389, 0.3782, 0.265, 0.3782, 0.2681, 0.4113, 0.2354, 0.4111, 0.2416, 0.3485, 0.2618, 0.3485, 0.265, 0.3782, 0.2389, 0.3782, 0.2443, 0.3212, 0.2591, 0.3211, 0.2618, 0.3485, 0.2416, 0.3485, 0.2468, 0.2955, 0.2565, 0.2954, 0.2591, 0.3211, 0.2443, 0.3212, 0.2491, 0.2707, 0.2539, 0.2707, 0.2565, 0.2954, 0.2468, 0.2955, 0.2514, 0.2462, 0.2539, 0.2707, 0.2491, 0.2707, 0.2514, 0.2462, 0.2587, 0.2697, 0.2539, 0.2707, 0.2539, 0.2707, 0.2587, 0.2697, 0.266, 0.2935, 0.2565, 0.2954, 0.2565, 0.2954, 0.266, 0.2935, 0.2736, 0.3182, 0.2591, 0.3211, 0.2591, 0.3211, 0.2736, 0.3182, 0.2816, 0.3445, 0.2618, 0.3485, 0.2618, 0.3485, 0.2816, 0.3445, 0.2906, 0.373, 0.265, 0.3782, 0.265, 0.3782, 0.2906, 0.373, 0.3002, 0.405, 0.2681, 0.4113, 0.2681, 0.4113, 0.3002, 0.405, 0.3117, 0.4416, 0.2721, 0.4497, 0.2721, 0.4497, 0.3117, 0.4416, 0.3254, 0.485, 0.2768, 0.4951, 0.2768, 0.4951, 0.3256, 0.5047, 0.3122, 0.5485, 0.2723, 0.5406, 0.2723, 0.5406, 0.3122, 0.5485, 0.3008, 0.5856, 0.2683, 0.5792, 0.2683, 0.5792, 0.3008, 0.5856, 0.2913, 0.6181, 0.2653, 0.6129, 0.2653, 0.6129, 0.2913, 0.6181, 0.2823, 0.6471, 0.2621, 0.6431, 0.2621, 0.6431, 0.2823, 0.6471, 0.2744, 0.6739, 0.2596, 0.671, 0.2596, 0.671, 0.2744, 0.6739, 0.2668, 0.6991, 0.2571, 0.6972, 0.2571, 0.6972, 0.2668, 0.6991, 0.2594, 0.7235, 0.2546, 0.7225, 0.2546, 0.7225, 0.2594, 0.7235, 0.2521, 0.7475, 0.2594, 0.7235, 0.264, 0.7253, 0.2521, 0.7475, 0.2668, 0.6991, 0.2759, 0.7029, 0.264, 0.7253, 0.2594, 0.7235, 0.2744, 0.6739, 0.2883, 0.6797, 0.2759, 0.7029, 0.2668, 0.6991, 0.2823, 0.6471, 0.3013, 0.6549, 0.2883, 0.6797, 0.2744, 0.6739, 0.2913, 0.6181, 0.3158, 0.6282, 0.3013, 0.6549, 0.2823, 0.6471, 0.3008, 0.5856, 0.3315, 0.5982, 0.3158, 0.6282, 0.2913, 0.6181, 0.3122, 0.5485, 0.3499, 0.5641, 0.3315, 0.5982, 0.3008, 0.5856, 0.3256, 0.5047, 0.3716, 0.5237, 0.3499, 0.5641, 0.3122, 0.5485, 0.3117, 0.4416, 0.3489, 0.4259, 0.3708, 0.4656, 0.3254, 0.485, 0.3002, 0.405, 0.3303, 0.3923, 0.3489, 0.4259, 0.3117, 0.4416, 0.2906, 0.373, 0.3146, 0.3629, 0.3303, 0.3923, 0.3002, 0.405, 0.2816, 0.3445, 0.3002, 0.3367, 0.3146, 0.3629, 0.2906, 0.373, 0.2736, 0.3182, 0.2873, 0.3124, 0.3002, 0.3367, 0.2816, 0.3445, 0.266, 0.2935, 0.2749, 0.2897, 0.2873, 0.3124, 0.2736, 0.3182, 0.2587, 0.2697, 0.2631, 0.2678, 0.2749, 0.2897, 0.266, 0.2935, 0.2514, 0.2462, 0.2631, 0.2678, 0.2587, 0.2697, 0.2514, 0.2462, 0.2671, 0.2651, 0.2631, 0.2678, 0.2631, 0.2678, 0.2671, 0.2651, 0.283, 0.2843, 0.2749, 0.2897, 0.2749, 0.2897, 0.283, 0.2843, 0.2995, 0.3041, 0.2873, 0.3124, 0.2873, 0.3124, 0.2995, 0.3041, 0.317, 0.3254, 0.3002, 0.3367, 0.3002, 0.3367, 0.317, 0.3254, 0.3362, 0.3482, 0.3146, 0.3629, 0.3146, 0.3629, 0.3362, 0.3482, 0.3574, 0.374, 0.3303, 0.3923, 0.3303, 0.3923, 0.3574, 0.374, 0.3821, 0.4032, 0.3489, 0.4259, 0.3489, 0.4259, 0.3821, 0.4032, 0.4114, 0.4377, 0.3708, 0.4656, 0.3716, 0.5237, 0.413, 0.5513, 0.3839, 0.5867, 0.3499, 0.5641, 0.3499, 0.5641, 0.3839, 0.5867, 0.3591, 0.6165, 0.3315, 0.5982, 0.3315, 0.5982, 0.3591, 0.6165, 0.3379, 0.6429, 0.3158, 0.6282, 0.3158, 0.6282, 0.3379, 0.6429, 0.3185, 0.6663, 0.3013, 0.6549, 0.3013, 0.6549, 0.3185, 0.6663, 0.3009, 0.688, 0.2883, 0.6797, 0.2883, 0.6797, 0.3009, 0.688, 0.2842, 0.7084, 0.2759, 0.7029, 0.2759, 0.7029, 0.2842, 0.7084, 0.268, 0.7281, 0.264, 0.7253, 0.264, 0.7253, 0.268, 0.7281, 0.2521, 0.7475, 0.268, 0.7281, 0.2715, 0.7316, 0.2521, 0.7475, 0.2842, 0.7084, 0.2911, 0.7155, 0.2715, 0.7316, 0.268, 0.7281, 0.3009, 0.688, 0.3115, 0.6987, 0.2911, 0.7155, 0.2842, 0.7084, 0.3185, 0.6663, 0.333, 0.6808, 0.3115, 0.6987, 0.3009, 0.688, 0.3379, 0.6429, 0.3567, 0.6617, 0.333, 0.6808, 0.3185, 0.6663, 0.3591, 0.6165, 0.3826, 0.6399, 0.3567, 0.6617, 0.3379, 0.6429, 0.3839, 0.5867, 0.4127, 0.6155, 0.3826, 0.6399, 0.3591, 0.6165, 0.413, 0.5513, 0.4483, 0.5865, 0.4127, 0.6155, 0.3839, 0.5867, 0.3821, 0.4032, 0.4102, 0.3744, 0.4456, 0.4025, 0.4114, 0.4377, 0.3574, 0.374, 0.3803, 0.3507, 0.4102, 0.3744, 0.3821, 0.4032, 0.3362, 0.3482, 0.3545, 0.3296, 0.3803, 0.3507, 0.3574, 0.374, 0.317, 0.3254, 0.3312, 0.311, 0.3545, 0.3296, 0.3362, 0.3482, 0.2995, 0.3041, 0.3099, 0.2936, 0.3312, 0.311, 0.317, 0.3254, 0.283, 0.2843, 0.2898, 0.2773, 0.3099, 0.2936, 0.2995, 0.3041, 0.2671, 0.2651, 0.2705, 0.2617, 0.2898, 0.2773, 0.283, 0.2843, 0.2514, 0.2462, 0.2705, 0.2617, 0.2671, 0.2651, 0.2514, 0.2462, 0.2731, 0.2576, 0.2705, 0.2617, 0.2705, 0.2617, 0.2731, 0.2576, 0.2952, 0.2693, 0.2898, 0.2773, 0.2898, 0.2773, 0.2952, 0.2693, 0.318, 0.2812, 0.3099, 0.2936, 0.3099, 0.2936, 0.318, 0.2812, 0.3423, 0.2941, 0.3312, 0.311, 0.3312, 0.311, 0.3423, 0.2941, 0.3688, 0.3078, 0.3545, 0.3296, 0.3545, 0.3296, 0.3688, 0.3078, 0.3982, 0.3234, 0.3803, 0.3507, 0.3803, 0.3507, 0.3982, 0.3234, 0.4321, 0.3408, 0.4102, 0.3744, 0.4102, 0.3744, 0.4321, 0.3408, 0.4723, 0.3613, 0.4456, 0.4025, 0.4483, 0.5865, 0.4759, 0.6279, 0.4354, 0.6494, 0.4127, 0.6155, 0.4127, 0.6155, 0.4354, 0.6494, 0.4011, 0.6675, 0.3826, 0.6399, 0.3826, 0.6399, 0.4011, 0.6675, 0.3714, 0.6837, 0.3567, 0.6617, 0.3567, 0.6617, 0.3714, 0.6837, 0.3445, 0.6979, 0.333, 0.6808, 0.333, 0.6808, 0.3445, 0.6979, 0.3199, 0.7113, 0.3115, 0.6987, 0.3115, 0.6987, 0.3199, 0.7113, 0.2967, 0.7237, 0.2911, 0.7155, 0.2911, 0.7155, 0.2967, 0.7237, 0.2743, 0.7356, 0.2715, 0.7316, 0.2715, 0.7316, 0.2743, 0.7356, 0.2521, 0.7475, 0.2743, 0.7356, 0.2762, 0.7402, 0.2521, 0.7475, 0.2967, 0.7237, 0.3005, 0.7328, 0.2762, 0.7402, 0.2743, 0.7356, 0.3199, 0.7113, 0.3257, 0.7252, 0.3005, 0.7328, 0.2967, 0.7237, 0.3445, 0.6979, 0.3524, 0.7169, 0.3257, 0.7252, 0.3199, 0.7113, 0.3714, 0.6837, 0.3816, 0.7082, 0.3524, 0.7169, 0.3445, 0.6979, 0.4011, 0.6675, 0.4139, 0.6981, 0.3816, 0.7082, 0.3714, 0.6837, 0.4354, 0.6494, 0.4511, 0.6871, 0.4139, 0.6981, 0.4011, 0.6675, 0.4759, 0.6279, 0.495, 0.6739, 0.4511, 0.6871, 0.4354, 0.6494, 0.4321, 0.3408, 0.447, 0.3035, 0.4903, 0.3159, 0.4723, 0.3613, 0.3982, 0.3234, 0.4104, 0.2931, 0.447, 0.3035, 0.4321, 0.3408, 0.3688, 0.3078, 0.3785, 0.2836, 0.4104, 0.2931, 0.3982, 0.3234, 0.3423, 0.2941, 0.3498, 0.2754, 0.3785, 0.2836, 0.3688, 0.3078, 0.318, 0.2812, 0.3236, 0.2675, 0.3498, 0.2754, 0.3423, 0.2941, 0.2952, 0.2693, 0.2987, 0.2602, 0.3236, 0.2675, 0.318, 0.2812, 0.2731, 0.2576, 0.2749, 0.2532, 0.2987, 0.2602, 0.2952, 0.2693, 0.2514, 0.2462, 0.2749, 0.2532, 0.2731, 0.2576, 0.2514, 0.2462, 0.2758, 0.2484, 0.2749, 0.2532, 0.2749, 0.2532, 0.2758, 0.2484, 0.3006, 0.2507, 0.2987, 0.2602, 0.2987, 0.2602, 0.3006, 0.2507, 0.3263, 0.253, 0.3236, 0.2675, 0.3236, 0.2675, 0.3263, 0.253, 0.3536, 0.2556, 0.3498, 0.2754, 0.3498, 0.2754, 0.3536, 0.2556, 0.3833, 0.258, 0.3785, 0.2836, 0.3785, 0.2836, 0.3833, 0.258, 0.4164, 0.2611, 0.4104, 0.2931, 0.4104, 0.2931, 0.4164, 0.2611, 0.4543, 0.2642, 0.447, 0.3035, 0.447, 0.3035, 0.4543, 0.2642, 0.4991, 0.2678, 0.4903, 0.3159, 0.495, 0.6739, 0.5047, 0.7227, 0.459, 0.7271, 0.4511, 0.6871, 0.4511, 0.6871, 0.459, 0.7271, 0.4204, 0.7306, 0.4139, 0.6981, 0.4139, 0.6981, 0.4204, 0.7306, 0.3868, 0.7342, 0.3816, 0.7082, 0.3816, 0.7082, 0.3868, 0.7342, 0.3565, 0.737, 0.3524, 0.7169, 0.3524, 0.7169, 0.3565, 0.737, 0.3287, 0.74, 0.3257, 0.7252, 0.3257, 0.7252, 0.3287, 0.74, 0.3024, 0.7425, 0.3005, 0.7328, 0.3005, 0.7328, 0.3024, 0.7425, 0.2771, 0.745, 0.2762, 0.7402, 0.2762, 0.7402, 0.2771, 0.745, 0.2521, 0.7475, 0.2771, 0.745, 0.2771, 0.7499, 0.2521, 0.7475, 0.3024, 0.7425, 0.3024, 0.7524, 0.2771, 0.7499, 0.2771, 0.745, 0.3287, 0.74, 0.3287, 0.7551, 0.3024, 0.7524, 0.3024, 0.7425, 0.3565, 0.737, 0.3565, 0.7576, 0.3287, 0.7551, 0.3287, 0.74, 0.3868, 0.7342, 0.3868, 0.7608, 0.3565, 0.7576, 0.3565, 0.737, 0.4204, 0.7306, 0.4205, 0.7638, 0.3868, 0.7608, 0.3868, 0.7342, 0.459, 0.7271, 0.4591, 0.7678, 0.4205, 0.7638, 0.4204, 0.7306, 0.5047, 0.7227, 0.5047, 0.7725, 0.4591, 0.7678, 0.459, 0.7271, 0.4543, 0.2642, 0.4537, 0.2242, 0.4984, 0.219, 0.4991, 0.2678, 0.4164, 0.2611, 0.416, 0.2286, 0.4537, 0.2242, 0.4543, 0.2642, 0.3833, 0.258, 0.383, 0.232, 0.416, 0.2286, 0.4164, 0.2611, 0.3536, 0.2556, 0.3534, 0.2354, 0.383, 0.232, 0.3833, 0.258, 0.3263, 0.253, 0.3262, 0.2382, 0.3534, 0.2354, 0.3536, 0.2556, 0.3006, 0.2507, 0.3005, 0.241, 0.3262, 0.2382, 0.3263, 0.253, 0.2758, 0.2484, 0.2758, 0.2436, 0.3005, 0.241, 0.3006, 0.2507, 0.2514, 0.2462, 0.2758, 0.2436, 0.2758, 0.2484, 0.2514, 0.2462, 0.2748, 0.2389, 0.2758, 0.2436, 0.2758, 0.2436, 0.2748, 0.2389, 0.2986, 0.2315, 0.3005, 0.241, 0.3005, 0.241, 0.2986, 0.2315, 0.3232, 0.2238, 0.3262, 0.2382, 0.3262, 0.2382, 0.3232, 0.2238, 0.3493, 0.2157, 0.3534, 0.2354, 0.3534, 0.2354, 0.3493, 0.2157, 0.3776, 0.2066, 0.383, 0.232, 0.383, 0.232, 0.3776, 0.2066, 0.4093, 0.1968, 0.416, 0.2286, 0.416, 0.2286, 0.4093, 0.1968, 0.4454, 0.1851, 0.4537, 0.2242, 0.4537, 0.2242, 0.4454, 0.1851, 0.4881, 0.1713, 0.4984, 0.219, 0.5047, 0.7725, 0.4949, 0.8213, 0.4511, 0.8078, 0.4591, 0.7678, 0.4591, 0.7678, 0.4511, 0.8078, 0.4141, 0.7964, 0.4205, 0.7638, 0.4205, 0.7638, 0.4141, 0.7964, 0.3816, 0.7868, 0.3868, 0.7608, 0.3868, 0.7608, 0.3816, 0.7868, 0.3525, 0.7778, 0.3565, 0.7576, 0.3565, 0.7576, 0.3525, 0.7778, 0.3257, 0.7699, 0.3287, 0.7551, 0.3287, 0.7551, 0.3257, 0.7699, 0.3005, 0.7621, 0.3024, 0.7524, 0.3024, 0.7524, 0.3005, 0.7621, 0.2762, 0.7548, 0.2771, 0.7499, 0.2771, 0.7499, 0.2762, 0.7548, 0.2521, 0.7475, 0.2762, 0.7548, 0.2743, 0.7593, 0.2521, 0.7475, 0.3005, 0.7621, 0.2967, 0.7713, 0.2743, 0.7593, 0.2762, 0.7548, 0.3257, 0.7699, 0.3199, 0.7838, 0.2967, 0.7713, 0.3005, 0.7621, 0.3525, 0.7778, 0.3447, 0.7968, 0.3199, 0.7838, 0.3257, 0.7699, 0.3816, 0.7868, 0.3714, 0.8113, 0.3447, 0.7968, 0.3525, 0.7778, 0.4141, 0.7964, 0.4014, 0.827, 0.3714, 0.8113, 0.3816, 0.7868, 0.4511, 0.8078, 0.4355, 0.8455, 0.4014, 0.827, 0.4141, 0.7964, 0.4949, 0.8213, 0.4758, 0.8673, 0.4355, 0.8455, 0.4511, 0.8078, 0.4454, 0.1851, 0.4296, 0.1485, 0.4688, 0.1266, 0.4881, 0.1713, 0.4093, 0.1968, 0.3965, 0.167, 0.4296, 0.1485, 0.4454, 0.1851, 0.3776, 0.2066, 0.3674, 0.1827, 0.3965, 0.167, 0.4093, 0.1968, 0.3493, 0.2157, 0.3414, 0.1972, 0.3674, 0.1827, 0.3776, 0.2066, 0.3232, 0.2238, 0.3174, 0.2102, 0.3414, 0.1972, 0.3493, 0.2157, 0.2986, 0.2315, 0.2948, 0.2226, 0.3174, 0.2102, 0.3232, 0.2238, 0.2748, 0.2389, 0.2729, 0.2345, 0.2948, 0.2226, 0.2986, 0.2315, 0.2514, 0.2462, 0.2729, 0.2345, 0.2748, 0.2389, 0.2514, 0.2462, 0.2702, 0.2305, 0.2729, 0.2345, 0.2729, 0.2345, 0.2702, 0.2305, 0.2893, 0.2146, 0.2948, 0.2226, 0.2948, 0.2226, 0.2893, 0.2146, 0.3091, 0.198, 0.3174, 0.2102, 0.3174, 0.2102, 0.3091, 0.198, 0.3301, 0.1806, 0.3414, 0.1972, 0.3414, 0.1972, 0.3301, 0.1806, 0.3527, 0.1614, 0.3674, 0.1827, 0.3674, 0.1827, 0.3527, 0.1614, 0.3782, 0.1403, 0.3965, 0.167, 0.3965, 0.167, 0.3782, 0.1403, 0.407, 0.1157, 0.4296, 0.1485, 0.4296, 0.1485, 0.407, 0.1157, 0.4411, 0.08663, 0.4688, 0.1266, 0.4758, 0.8673, 0.4482, 0.9086, 0.4128, 0.8794, 0.4355, 0.8455, 0.4355, 0.8455, 0.4128, 0.8794, 0.383, 0.8546, 0.4014, 0.827, 0.4014, 0.827, 0.383, 0.8546, 0.3567, 0.8334, 0.3714, 0.8113, 0.3714, 0.8113, 0.3567, 0.8334, 0.3333, 0.8139, 0.3447, 0.7968, 0.3447, 0.7968, 0.3333, 0.8139, 0.3116, 0.7963, 0.3199, 0.7838, 0.3199, 0.7838, 0.3116, 0.7963, 0.2912, 0.7795, 0.2967, 0.7713, 0.2967, 0.7713, 0.2912, 0.7795, 0.2716, 0.7634, 0.2743, 0.7593, 0.2743, 0.7593, 0.2716, 0.7634, 0.2521, 0.7475, 0.2716, 0.7634, 0.2681, 0.7669, 0.2521, 0.7475, 0.2912, 0.7795, 0.2842, 0.7865, 0.2681, 0.7669, 0.2716, 0.7634, 0.3116, 0.7963, 0.3009, 0.807, 0.2842, 0.7865, 0.2912, 0.7795, 0.3333, 0.8139, 0.3188, 0.8285, 0.3009, 0.807, 0.3116, 0.7963, 0.3567, 0.8334, 0.3379, 0.8521, 0.3188, 0.8285, 0.3333, 0.8139, 0.383, 0.8546, 0.3596, 0.8781, 0.3379, 0.8521, 0.3567, 0.8334, 0.4128, 0.8794, 0.384, 0.9082, 0.3596, 0.8781, 0.383, 0.8546, 0.4482, 0.9086, 0.4129, 0.9438, 0.384, 0.9082, 0.4128, 0.8794, 0.407, 0.1157, 0.3785, 0.08791, 0.4062, 0.05283, 0.4411, 0.08663, 0.3782, 0.1403, 0.355, 0.1176, 0.3785, 0.08791, 0.407, 0.1157, 0.3527, 0.1614, 0.3342, 0.1433, 0.355, 0.1176, 0.3782, 0.1403, 0.3301, 0.1806, 0.3158, 0.1665, 0.3342, 0.1433, 0.3527, 0.1614, 0.3091, 0.198, 0.2985, 0.1877, 0.3158, 0.1665, 0.3301, 0.1806, 0.2893, 0.2146, 0.2824, 0.2078, 0.2985, 0.1877, 0.3091, 0.198, 0.2702, 0.2305, 0.2668, 0.2271, 0.2824, 0.2078, 0.2893, 0.2146, 0.2514, 0.2462, 0.2668, 0.2271, 0.2702, 0.2305, 0.2514, 0.2462, 0.2627, 0.2245, 0.2668, 0.2271, 0.2668, 0.2271, 0.2627, 0.2245, 0.2743, 0.2025, 0.2824, 0.2078, 0.2824, 0.2078, 0.2743, 0.2025, 0.2862, 0.1797, 0.2985, 0.1877, 0.2985, 0.1877, 0.2862, 0.1797, 0.299, 0.1555, 0.3158, 0.1665, 0.3158, 0.1665, 0.299, 0.1555, 0.3125, 0.1292, 0.3342, 0.1433, 0.3342, 0.1433, 0.3125, 0.1292, 0.3279, 0.09996, 0.355, 0.1176, 0.355, 0.1176, 0.3279, 0.09996, 0.3451, 0.06629, 0.3785, 0.08791, 0.3785, 0.08791, 0.3451, 0.06629, 0.3654, 0.02651, 0.4062, 0.05283, 0.4129, 0.9438, 0.3715, 0.9714, 0.3501, 0.9309, 0.384, 0.9082, 0.384, 0.9082, 0.3501, 0.9309, 0.332, 0.8966, 0.3596, 0.8781, 0.3596, 0.8781, 0.332, 0.8966, 0.3158, 0.8668, 0.3379, 0.8521, 0.3379, 0.8521, 0.3158, 0.8668, 0.3017, 0.8399, 0.3188, 0.8285, 0.3188, 0.8285, 0.3017, 0.8399, 0.2884, 0.8153, 0.3009, 0.807, 0.3009, 0.807, 0.2884, 0.8153, 0.276, 0.7921, 0.2842, 0.7865, 0.2842, 0.7865, 0.276, 0.7921, 0.264, 0.7696, 0.2681, 0.7669, 0.2681, 0.7669, 0.264, 0.7696, 0.2521, 0.7475, 0.264, 0.7696, 0.2595, 0.7715, 0.2521, 0.7475, 0.276, 0.7921, 0.2669, 0.7959, 0.2595, 0.7715, 0.264, 0.7696, 0.2884, 0.8153, 0.2744, 0.8211, 0.2669, 0.7959, 0.276, 0.7921, 0.3017, 0.8399, 0.2827, 0.8478, 0.2744, 0.8211, 0.2884, 0.8153, 0.3158, 0.8668, 0.2913, 0.877, 0.2827, 0.8478, 0.3017, 0.8399, 0.332, 0.8966, 0.3014, 0.9093, 0.2913, 0.877, 0.3158, 0.8668, 0.3501, 0.9309, 0.3124, 0.9465, 0.3014, 0.9093, 0.332, 0.8966, 0.3715, 0.9714, 0.3255, 0.9904, 0.3124, 0.9465, 0.3501, 0.9309, 0.3451, 0.06629, 0.3082, 0.0516, 0.3204, 0.008679, 0.3654, 0.02651, 0.3279, 0.09996, 0.2979, 0.08794, 0.3082, 0.0516, 0.3451, 0.06629, 0.3125, 0.1292, 0.2885, 0.1195, 0.2979, 0.08794, 0.3279, 0.09996, 0.299, 0.1555, 0.2804, 0.148, 0.2885, 0.1195, 0.3125, 0.1292, 0.2862, 0.1797, 0.2726, 0.1742, 0.2804, 0.148, 0.299, 0.1555, 0.2743, 0.2025, 0.2653, 0.1989, 0.2726, 0.1742, 0.2862, 0.1797, 0.2627, 0.2245, 0.2583, 0.2227, 0.2653, 0.1989, 0.2743, 0.2025, 0.2514, 0.2462, 0.2583, 0.2227, 0.2627, 0.2245, 0.2514, 0.2462, 0.2536, 0.2218, 0.2583, 0.2227, 0.2583, 0.2227, 0.2536, 0.2218, 0.2559, 0.1971, 0.2653, 0.1989, 0.2653, 0.1989, 0.2559, 0.1971, 0.2581, 0.1714, 0.2726, 0.1742, 0.2726, 0.1742, 0.2581, 0.1714, 0.2607, 0.1443, 0.2804, 0.148, 0.2804, 0.148, 0.2607, 0.1443, 0.2631, 0.1148, 0.2885, 0.1195, 0.2885, 0.1195, 0.2631, 0.1148, 0.2662, 0.082, 0.2979, 0.08794, 0.2979, 0.08794, 0.2662, 0.082, 0.2692, 0.04441, 0.3082, 0.0516, 0.3082, 0.0516, 0.2692, 0.04441, 0.2727, 0.0, 0.3204, 0.008679, 0.3255, 0.9904, 0.2767, 1.0, 0.2724, 0.9544, 0.3124, 0.9465, 0.3124, 0.9465, 0.2724, 0.9544, 0.2689, 0.9158, 0.3014, 0.9093, 0.3014, 0.9093, 0.2689, 0.9158, 0.2653, 0.8821, 0.2913, 0.877, 0.2913, 0.877, 0.2653, 0.8821, 0.2625, 0.8519, 0.2827, 0.8478, 0.2827, 0.8478, 0.2625, 0.8519, 0.2596, 0.824, 0.2744, 0.8211, 0.2744, 0.8211, 0.2596, 0.824, 0.2571, 0.7978, 0.2669, 0.7959, 0.2669, 0.7959, 0.2571, 0.7978, 0.2546, 0.7725, 0.2595, 0.7715, 0.2595, 0.7715, 0.2546, 0.7725, 0.2521, 0.7475, 0.2546, 0.7725, 0.2497, 0.7725, 0.2521, 0.7475, 0.2571, 0.7978, 0.2472, 0.7978, 0.2497, 0.7725, 0.2546, 0.7725, 0.2596, 0.824, 0.2446, 0.824, 0.2472, 0.7978, 0.2571, 0.7978, 0.2625, 0.8519, 0.242, 0.8519, 0.2446, 0.824, 0.2596, 0.824, 0.2653, 0.8821, 0.2388, 0.8821, 0.242, 0.8519, 0.2625, 0.8519, 0.2689, 0.9158, 0.2357, 0.9158, 0.2388, 0.8821, 0.2653, 0.8821, 0.2724, 0.9544, 0.2317, 0.9544, 0.2357, 0.9158, 0.2689, 0.9158, 0.2767, 1.0, 0.227, 0.9999, 0.2317, 0.9544, 0.2724, 0.9544, 0.2692, 0.04441, 0.2296, 0.04496, 0.2244, 0.0007836, 0.2727, 0.0, 0.2662, 0.082, 0.2339, 0.08235, 0.2296, 0.04496, 0.2692, 0.04441, 0.2631, 0.1148, 0.2373, 0.1151, 0.2339, 0.08235, 0.2662, 0.082, 0.2607, 0.1443, 0.2407, 0.1445, 0.2373, 0.1151, 0.2631, 0.1148, 0.2581, 0.1714, 0.2434, 0.1716, 0.2407, 0.1445, 0.2607, 0.1443, 0.2559, 0.1971, 0.2462, 0.1971, 0.2434, 0.1716, 0.2581, 0.1714, 0.2536, 0.2218, 0.2488, 0.2218, 0.2462, 0.1971, 0.2559, 0.1971, 0.2514, 0.2462, 0.2488, 0.2218, 0.2536, 0.2218, 0.2514, 0.2462, 0.244, 0.2228, 0.2488, 0.2218, 0.2488, 0.2218, 0.244, 0.2228, 0.2367, 0.1991, 0.2462, 0.1971, 0.2462, 0.1971, 0.2367, 0.1991, 0.229, 0.1746, 0.2434, 0.1716, 0.2434, 0.1716, 0.229, 0.1746, 0.2211, 0.1485, 0.2407, 0.1445, 0.2407, 0.1445, 0.2211, 0.1485, 0.2121, 0.1204, 0.2373, 0.1151, 0.2373, 0.1151, 0.2121, 0.1204, 0.2024, 0.08895, 0.2339, 0.08235, 0.2339, 0.08235, 0.2024, 0.08895, 0.1909, 0.05319, 0.2296, 0.04496, 0.2296, 0.04496, 0.1909, 0.05319, 0.1772, 0.01097, 0.2244, 0.0007836, 0.227, 0.9999, 0.1782, 0.9902, 0.1917, 0.9464, 0.2317, 0.9544, 0.2317, 0.9544, 0.1917, 0.9464, 0.2032, 0.9094, 0.2357, 0.9158, 0.2357, 0.9158, 0.2032, 0.9094, 0.2128, 0.8769, 0.2388, 0.8821, 0.2388, 0.8821, 0.2128, 0.8769, 0.2218, 0.8479, 0.242, 0.8519, 0.242, 0.8519, 0.2218, 0.8479, 0.2298, 0.8211, 0.2446, 0.824, 0.2446, 0.824, 0.2298, 0.8211, 0.2375, 0.7959, 0.2472, 0.7978, 0.2472, 0.7978, 0.2375, 0.7959, 0.2449, 0.7715, 0.2497, 0.7725, 0.2497, 0.7725, 0.2449, 0.7715, 0.2521, 0.7475, 0.2449, 0.7715, 0.2403, 0.7697, 0.2521, 0.7475, 0.2375, 0.7959, 0.2283, 0.7921, 0.2403, 0.7697, 0.2449, 0.7715, 0.2298, 0.8211, 0.2158, 0.8153, 0.2283, 0.7921, 0.2375, 0.7959, 0.2218, 0.8479, 0.2028, 0.8401, 0.2158, 0.8153, 0.2298, 0.8211, 0.2128, 0.8769, 0.1883, 0.8667, 0.2028, 0.8401, 0.2218, 0.8479, 0.2032, 0.9094, 0.1726, 0.8967, 0.1883, 0.8667, 0.2128, 0.8769, 0.1917, 0.9464, 0.1541, 0.9308, 0.1726, 0.8967, 0.2032, 0.9094, 0.1782, 0.9902, 0.1323, 0.9711, 0.1541, 0.9308, 0.1917, 0.9464, 0.1909, 0.05319, 0.1546, 0.06874, 0.1331, 0.03011, 0.1772, 0.01097, 0.2024, 0.08895, 0.1728, 0.1015, 0.1546, 0.06874, 0.1909, 0.05319, 0.2121, 0.1204, 0.1884, 0.1305, 0.1728, 0.1015, 0.2024, 0.08895, 0.2211, 0.1485, 0.2026, 0.1563, 0.1884, 0.1305, 0.2121, 0.1204, 0.229, 0.1746, 0.2155, 0.1803, 0.2026, 0.1563, 0.2211, 0.1485, 0.2367, 0.1991, 0.2278, 0.2028, 0.2155, 0.1803, 0.229, 0.1746, 0.244, 0.2228, 0.2396, 0.2247, 0.2278, 0.2028, 0.2367, 0.1991, 0.2514, 0.2462, 0.2396, 0.2247, 0.244, 0.2228, 0.2514, 0.2462, 0.2356, 0.2274, 0.2396, 0.2247, 0.2396, 0.2247, 0.2356, 0.2274, 0.2198, 0.2082, 0.2278, 0.2028, 0.2278, 0.2028, 0.2198, 0.2082, 0.2033, 0.1885, 0.2155, 0.1803, 0.2155, 0.1803, 0.2033, 0.1885, 0.1861, 0.1675, 0.2026, 0.1563, 0.2026, 0.1563, 0.1861, 0.1675, 0.1672, 0.145, 0.1884, 0.1305, 0.1884, 0.1305, 0.1672, 0.145, 0.1461, 0.1195, 0.1728, 0.1015, 0.1728, 0.1015, 0.1461, 0.1195, 0.1221, 0.09096, 0.1546, 0.06874, 0.1546, 0.06874, 0.1221, 0.09096, 0.0937, 0.05738, 0.1331, 0.03011, 0.1323, 0.9711, 0.09098, 0.9433, 0.1202, 0.9081, 0.1541, 0.9308, 0.1541, 0.9308, 0.1202, 0.9081, 0.145, 0.8783, 0.1726, 0.8967, 0.1726, 0.8967, 0.145, 0.8783, 0.1663, 0.852, 0.1883, 0.8667, 0.1883, 0.8667, 0.1663, 0.852, 0.1857, 0.8287, 0.2028, 0.8401, 0.2028, 0.8401, 0.1857, 0.8287, 0.2033, 0.8069, 0.2158, 0.8153, 0.2158, 0.8153, 0.2033, 0.8069, 0.2201, 0.7866, 0.2283, 0.7921, 0.2283, 0.7921, 0.2201, 0.7866, 0.2362, 0.7669, 0.2403, 0.7697, 0.2403, 0.7697, 0.2362, 0.7669, 0.2521, 0.7475, 0.2362, 0.7669, 0.2327, 0.7635, 0.2521, 0.7475, 0.2201, 0.7866, 0.213, 0.7796, 0.2327, 0.7635, 0.2362, 0.7669, 0.2033, 0.8069, 0.1927, 0.7963, 0.213, 0.7796, 0.2201, 0.7866, 0.1857, 0.8287, 0.1711, 0.8142, 0.1927, 0.7963, 0.2033, 0.8069, 0.1663, 0.852, 0.1477, 0.8332, 0.1711, 0.8142, 0.1857, 0.8287, 0.145, 0.8783, 0.1215, 0.8549, 0.1477, 0.8332, 0.1663, 0.852, 0.1202, 0.9081, 0.09144, 0.8792, 0.1215, 0.8549, 0.145, 0.8783, 0.09098, 0.9433, 0.05593, 0.9081, 0.09144, 0.8792, 0.1202, 0.9081, 0.1221, 0.09096, 0.09449, 0.1189, 0.06055, 0.09146, 0.0937, 0.05738, 0.1461, 0.1195, 0.1235, 0.1424, 0.09449, 0.1189, 0.1221, 0.09096, 0.1672, 0.145, 0.149, 0.1631, 0.1235, 0.1424, 0.1461, 0.1195, 0.1861, 0.1675, 0.1719, 0.1817, 0.149, 0.1631, 0.1672, 0.145, 0.2033, 0.1885, 0.1931, 0.199, 0.1719, 0.1817, 0.1861, 0.1675, 0.2198, 0.2082, 0.213, 0.2151, 0.1931, 0.199, 0.2033, 0.1885, 0.2356, 0.2274, 0.2323, 0.2308, 0.213, 0.2151, 0.2198, 0.2082, 0.2514, 0.2462, 0.2323, 0.2308, 0.2356, 0.2274])
me_sphere.materials.append(mat_material_001)
me_sphere.use_remesh_preserve_volume = False
me_sphere.use_remesh_preserve_attributes = False
me_sphere.use_mirror_vertex_groups = False
me_sphere.update()

# ---- objects
ob_sphere = bpy.data.objects.new('Sphere', me_sphere)
ob_lamp = bpy.data.objects.new('Lamp', light_lamp)
ob_camera = bpy.data.objects.new('Camera', cam_camera)

# ---- transforms, parenting, visibility, modifiers, constraints
ob_sphere.location = (0.0, 0.0, 0.0)
ob_sphere.lineart.crease_threshold = 0.0
ob_lamp.location = (4.076, 1.005, 5.904)
ob_lamp.rotation_euler = (0.6503, 0.05522, 1.866)
ob_lamp.lock_rotations_4d = False
ob_lamp.empty_display_type = 'ARROWS'
ob_lamp.color = (0.0, 0.0, 0.0, 0.0)
ob_lamp.lineart.crease_threshold = 0.0
ob_camera.location = (7.481, -6.508, 5.344)
ob_camera.rotation_euler = (1.109, 0.01082, 0.8149)
ob_camera.lock_rotations_4d = False
ob_camera.empty_display_type = 'ARROWS'
ob_camera.color = (0.0, 0.0, 0.0, 0.0)
ob_camera.display_type = 'WIRE'
ob_camera.lineart.crease_threshold = 0.0

# ---- collection membership
col_collection_1.objects.link(ob_sphere)
col_collection_1.objects.link(ob_lamp)
col_collection_1.objects.link(ob_camera)

# ---- scene / render settings (as saved in the file)
scene.camera = ob_camera
scene.frame_start = 1; scene.frame_end = 250; scene.frame_set(-4)
scene.render.engine = 'BLENDER_EEVEE_NEXT'
scene.render.image_settings.color_mode = 'RGB'
scene.render.image_settings.compression = 90
scene.render.resolution_percentage = 50
scene.render.dither_intensity = 0.0
scene.render.bake_margin = 2
scene.render.bake_bias = 0.0
scene.cycles.use_denoising = False
scene.cycles.samples = 10
scene.cycles.sampling_pattern = 'TABULATED_SOBOL'
scene.cycles.light_sampling_threshold = 0.0
scene.cycles.use_adaptive_sampling = False
scene.cycles.use_light_tree = False
scene.cycles.blur_glossy = 0.0
scene.cycles.volume_bounces = 1
scene.cycles.pixel_filter_type = 'GAUSSIAN'
scene.cycles.sample_clamp_indirect = 0.0
scene.view_settings.view_transform = 'Standard'
bpy.context.view_layer.update()
